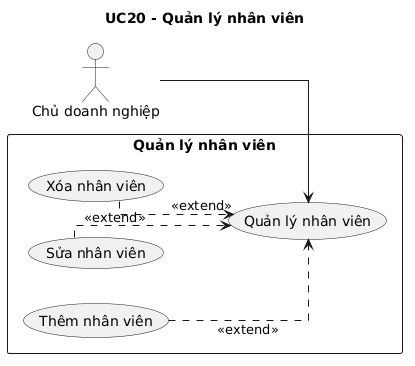

The diagram above was rendered by PlantUML. Its source (embedded in the PNG):
@startuml
left to right direction
skinparam linetype ortho
skinparam packageStyle rectangle
title UC20 - Quản lý nhân viên

actor "Chủ doanh nghiệp" as CDN

rectangle "Quản lý nhân viên" {
  usecase "Quản lý nhân viên" as UC20
  usecase "Thêm nhân viên" as UC20a
  usecase "Sửa nhân viên" as UC20b
  usecase "Xóa nhân viên" as UC20c
}

CDN --> UC20
UC20a ..> UC20 : <<extend>>
UC20b ..> UC20 : <<extend>>
UC20c ..> UC20 : <<extend>>
@enduml